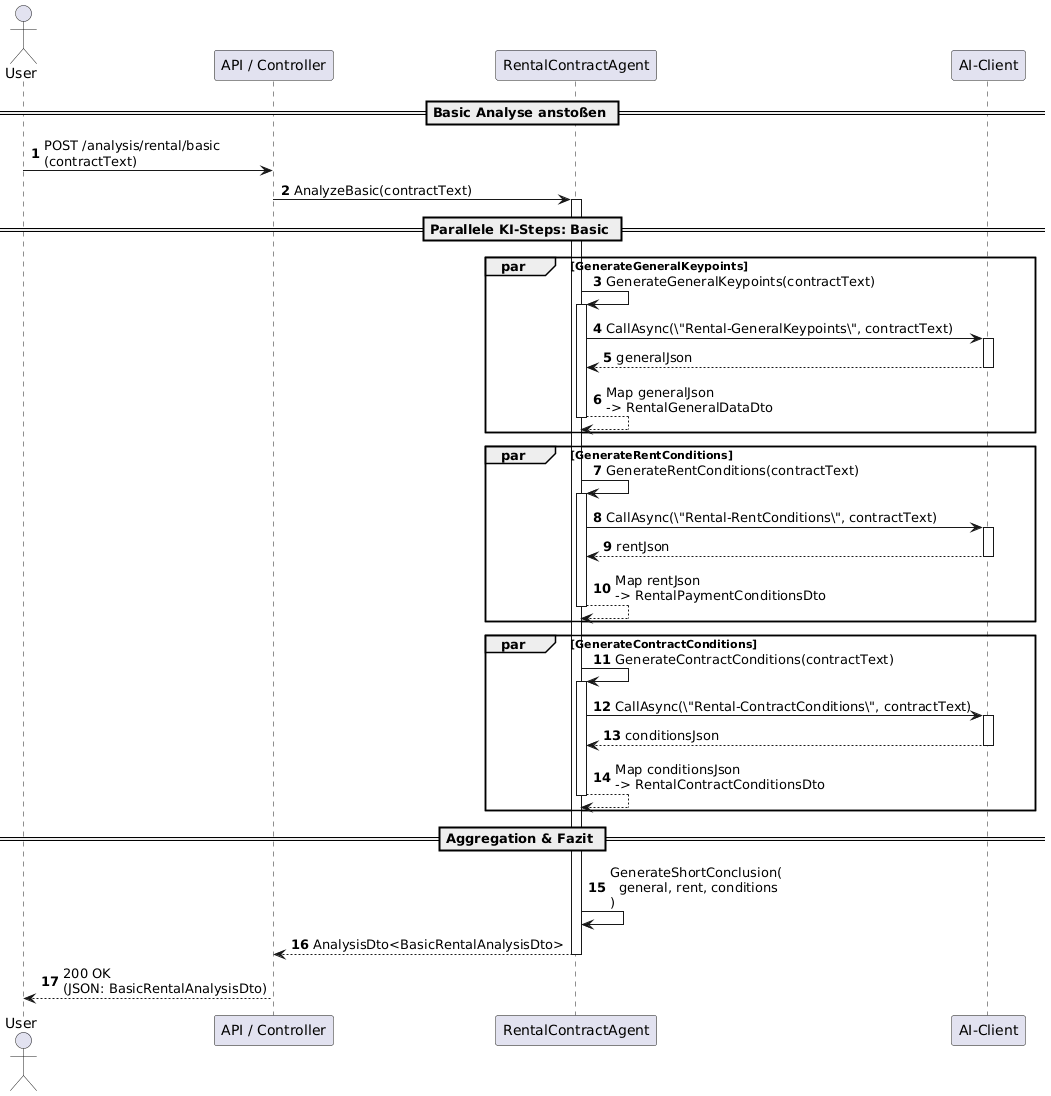

The diagram above was rendered by PlantUML. Its source (embedded in the PNG):
@startuml
autonumber

actor User
participant "API / Controller" as Api
participant "RentalContractAgent" as Agent
participant "AI-Client" as LLM

== Basic Analyse anstoßen ==

User -> Api : POST /analysis/rental/basic\n(contractText)
Api -> Agent : AnalyzeBasic(contractText)

activate Agent

== Parallele KI-Steps: Basic ==

par GenerateGeneralKeypoints
    Agent -> Agent : GenerateGeneralKeypoints(contractText)
    activate Agent
    Agent -> LLM : CallAsync(\"Rental-GeneralKeypoints\", contractText)
    activate LLM
    LLM --> Agent : generalJson
    deactivate LLM
    Agent --> Agent : Map generalJson\n-> RentalGeneralDataDto
    deactivate Agent
end

par GenerateRentConditions
    Agent -> Agent : GenerateRentConditions(contractText)
    activate Agent
    Agent -> LLM : CallAsync(\"Rental-RentConditions\", contractText)
    activate LLM
    LLM --> Agent : rentJson
    deactivate LLM
    Agent --> Agent : Map rentJson\n-> RentalPaymentConditionsDto
    deactivate Agent
end

par GenerateContractConditions
    Agent -> Agent : GenerateContractConditions(contractText)
    activate Agent
    Agent -> LLM : CallAsync(\"Rental-ContractConditions\", contractText)
    activate LLM
    LLM --> Agent : conditionsJson
    deactivate LLM
    Agent --> Agent : Map conditionsJson\n-> RentalContractConditionsDto
    deactivate Agent
end

== Aggregation & Fazit ==

Agent -> Agent : GenerateShortConclusion(\n  general, rent, conditions\n)
Agent --> Api : AnalysisDto<BasicRentalAnalysisDto>

deactivate Agent

Api --> User : 200 OK\n(JSON: BasicRentalAnalysisDto)
@enduml